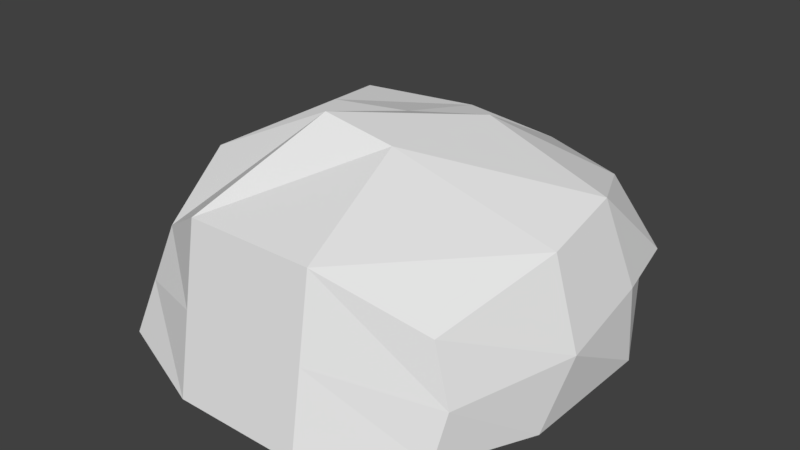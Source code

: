 # Source: Rock1.blend  (saved by Blender 2.79.0; exported with 4.5.12 LTS)
import bpy
from mathutils import Matrix  # noqa: F401  (used for matrix-valued properties, if any)

bpy.ops.wm.read_factory_settings(use_empty=True)
scene = bpy.context.scene
scene.name = 'Scene'

# ---- collections
col_collection_1 = bpy.data.collections.new('Collection 1'); scene.collection.children.link(col_collection_1)

# ---- materials (node trees are filled in below, after node groups)
mat_material = bpy.data.materials.new('Material')
mat_material.alpha_threshold = 0.0
mat_material.use_transparent_shadow = False
mat_material.roughness = 0.5
mat_material.line_color = (0.0, 0.0, 0.0, 1.0)

# ---- material node trees

# ---- world
world_world = bpy.data.worlds.new('World'); scene.world = world_world
world_world.color = (0.05088, 0.05088, 0.05088)
world_world.use_sun_shadow = False
world_world.sun_shadow_jitter_overblur = 0.0
world_world.cycles.sampling_method = 'MANUAL'

# ---- meshes
me_cube = bpy.data.meshes.new('Cube')
me_cube.from_pydata([(0.8087, 0.9388, 0.1389), (0.8177, -0.71, -0.0004582), (-0.8178, -0.8423, 0.02737), (-0.8297, 1.016, 0.02587), (0.7117, 0.7696, 0.7171), (0.7725, -0.6426, 0.5425), (-0.6975, -0.6837, 0.5625), (-0.8548, 0.8512, 0.7628), (1.053, 0.4261, 0.01635), (-1.0, 0.5693, -0.04583), (0.884, 0.3959, 0.7879), (-0.7704, 0.4829, 0.8088), (1.0, -0.2153, -0.04583), (0.9094, -0.02761, 0.7096), (-0.9618, -0.2584, 0.05987), (-0.7704, -0.3018, 0.8088), (0.3333, 1.031, -0.04583), (-0.3333, 1.031, -0.04583), (0.3333, -1.0, -0.04583), (-0.3333, -1.0, -0.04583), (0.2271, 0.9922, 0.7022), (-0.3309, 1.079, 0.71), (0.2936, -0.8257, 0.7608), (-0.3731, -0.8257, 0.7608), (-0.3332, 0.5408, 0.8362), (0.1943, 0.4923, 0.9627), (0.304, 0.4331, 0.006067), (-0.3626, 0.4331, 0.006067), (-0.2154, -0.1672, 1.075), (0.127, -0.1245, 0.9892), (0.304, -0.3515, 0.006067), (-0.3626, -0.3515, 0.006067), (0.9335, 0.8393, 0.3754), (0.8518, -0.6465, 0.2441), (-0.7577, -0.763, 0.2949), (-0.9401, 0.9287, 0.3618), (-0.9953, 0.4786, 0.3535), (1.025, 0.4408, 0.3752), (-0.9762, -0.3276, 0.4063), (1.058, -0.06256, 0.2938), (0.3508, 1.049, 0.2994), (-0.2615, 1.092, 0.3033), (0.3135, -0.9129, 0.3575), (-0.3532, -0.9129, 0.3575)], [], [(31, 19, 2, 14), (28, 15, 6, 23), (39, 13, 5, 33), (43, 23, 6, 34), (36, 11, 7, 35), (41, 17, 3, 35), (38, 15, 11, 36), (32, 4, 10, 37), (21, 7, 11, 24), (17, 27, 9, 3), (34, 6, 15, 38), (37, 10, 13, 39), (24, 11, 15, 28), (27, 31, 14, 9), (8, 12, 30, 26), (26, 30, 31, 27), (10, 25, 29, 13), (25, 24, 28, 29), (0, 8, 26, 16), (16, 26, 27, 17), (4, 20, 25, 10), (20, 21, 24, 25), (32, 0, 16, 40), (40, 16, 17, 41), (33, 5, 22, 42), (42, 22, 23, 43), (13, 29, 22, 5), (29, 28, 23, 22), (12, 1, 18, 30), (30, 18, 19, 31), (18, 42, 43, 19), (1, 33, 42, 18), (20, 40, 41, 21), (4, 32, 40, 20), (8, 37, 39, 12), (2, 34, 38, 14), (0, 32, 37, 8), (14, 38, 36, 9), (21, 41, 35, 7), (9, 36, 35, 3), (19, 43, 34, 2), (12, 39, 33, 1)])
_uv = me_cube.uv_layers.new(name='UVMap')
_uv.uv.foreach_set('vector', [0.6544, 0.4059, 0.6412, 0.5299, 0.5534, 0.4851, 0.5456, 0.3733, 0.8862, 0.2377, 0.9959, 0.262, 0.9999, 0.3499, 0.9238, 0.3655, 0.3147, 0.323, 0.3962, 0.291, 0.3804, 0.436, 0.3187, 0.4238, 0.5888, 0.5892, 0.5375, 0.6495, 0.5008, 0.5809, 0.5271, 0.533, 0.4929, 0.2422, 0.3964, 0.2359, 0.4181, 0.1624, 0.5019, 0.1561, 0.6694, 0.07254, 0.6712, 0.1415, 0.5759, 0.15, 0.5373, 0.09219, 0.4831, 0.3838, 0.4005, 0.3865, 0.3964, 0.2359, 0.4929, 0.2422, 0.2473, 0.1997, 0.2928, 0.1314, 0.3628, 0.1981, 0.2915, 0.2438, 0.8973, 0.0001298, 0.9999, 0.0404, 0.9868, 0.1123, 0.8609, 0.1018, 0.6712, 0.1415, 0.6712, 0.256, 0.5597, 0.2331, 0.5759, 0.15, 0.5006, 0.4739, 0.4459, 0.4631, 0.4005, 0.3865, 0.4831, 0.3838, 0.2915, 0.2438, 0.3628, 0.1981, 0.3962, 0.291, 0.3147, 0.323, 0.8609, 0.1018, 0.9868, 0.1123, 0.9959, 0.262, 0.8862, 0.2377, 0.6712, 0.256, 0.6544, 0.4059, 0.5456, 0.3733, 0.5597, 0.2331, 0.2495, 0.2755, 0.2693, 0.3588, 0.1815, 0.4243, 0.137, 0.2992, 0.137, 0.2992, 0.1815, 0.4243, 0.07018, 0.4907, 0.002772, 0.3247, 0.6738, 0.1414, 0.8034, 0.1183, 0.8245, 0.233, 0.6714, 0.2225, 0.8034, 0.1183, 0.8609, 0.1018, 0.8862, 0.2377, 0.8245, 0.233, 0.2082, 0.2122, 0.2495, 0.2755, 0.137, 0.2992, 0.1348, 0.1988, 0.1348, 0.1988, 0.137, 0.2992, 0.002772, 0.3247, 0.0001298, 0.1812, 0.7023, 0.06806, 0.7917, 0.02124, 0.8034, 0.1183, 0.6738, 0.1414, 0.7917, 0.02124, 0.8973, 0.0001298, 0.8609, 0.1018, 0.8034, 0.1183, 0.2473, 0.1997, 0.2082, 0.2122, 0.1348, 0.1988, 0.1635, 0.145, 0.1635, 0.145, 0.1348, 0.1988, 0.0001298, 0.1812, 0.03774, 0.09758, 0.3187, 0.4238, 0.3804, 0.436, 0.3962, 0.5651, 0.3143, 0.5336, 0.3143, 0.5336, 0.3962, 0.5651, 0.3307, 0.7021, 0.2478, 0.6575, 0.6714, 0.2225, 0.8245, 0.233, 0.7951, 0.3687, 0.6923, 0.3448, 0.8245, 0.233, 0.8862, 0.2377, 0.9238, 0.3655, 0.7951, 0.3687, 0.2693, 0.3588, 0.2789, 0.431, 0.2468, 0.5023, 0.1815, 0.4243, 0.1815, 0.4243, 0.2468, 0.5023, 0.1669, 0.6052, 0.07018, 0.4907, 0.2468, 0.5023, 0.3143, 0.5336, 0.2478, 0.6575, 0.1669, 0.6052, 0.2789, 0.431, 0.3187, 0.4238, 0.3143, 0.5336, 0.2468, 0.5023, 0.1884, 0.05773, 0.1635, 0.145, 0.03774, 0.09758, 0.06319, 0.0001298, 0.2928, 0.1314, 0.2473, 0.1997, 0.1635, 0.145, 0.1884, 0.05773, 0.2495, 0.2755, 0.2915, 0.2438, 0.3147, 0.323, 0.2693, 0.3588, 0.5534, 0.4851, 0.5006, 0.4739, 0.4831, 0.3838, 0.5456, 0.3733, 0.2082, 0.2122, 0.2473, 0.1997, 0.2915, 0.2438, 0.2495, 0.2755, 0.5456, 0.3733, 0.4831, 0.3838, 0.4929, 0.2422, 0.5597, 0.2331, 0.6386, 0.0001298, 0.6694, 0.07254, 0.5373, 0.09219, 0.5299, 0.01297, 0.5597, 0.2331, 0.4929, 0.2422, 0.5019, 0.1561, 0.5759, 0.15, 0.6412, 0.5299, 0.5888, 0.5892, 0.5271, 0.533, 0.5534, 0.4851, 0.2693, 0.3588, 0.3147, 0.323, 0.3187, 0.4238, 0.2789, 0.431])
me_cube.materials.append(mat_material)
me_cube.use_remesh_preserve_volume = False
me_cube.use_remesh_preserve_attributes = False
me_cube.use_mirror_vertex_groups = False
me_cube.update()

# ---- objects
ob_cube = bpy.data.objects.new('Cube', me_cube)

# ---- transforms, parenting, visibility, modifiers, constraints
ob_cube.location = (0.0, 0.0, 0.0)
ob_cube.lock_rotations_4d = False
ob_cube.empty_display_type = 'ARROWS'
ob_cube.lineart.crease_threshold = 0.0

# ---- collection membership
col_collection_1.objects.link(ob_cube)

# ---- scene / render settings (as saved in the file)
scene.frame_start = 1; scene.frame_end = 250; scene.frame_set(1)
scene.render.engine = 'BLENDER_EEVEE_NEXT'
scene.render.resolution_percentage = 50
scene.render.dither_intensity = 0.0
scene.cycles.use_denoising = False
scene.cycles.samples = 128
scene.cycles.sampling_pattern = 'TABULATED_SOBOL'
scene.cycles.use_adaptive_sampling = False
scene.cycles.use_light_tree = False
scene.cycles.blur_glossy = 0.0
scene.cycles.sample_clamp_indirect = 0.0
scene.view_settings.view_transform = 'Standard'
bpy.context.view_layer.update()

# ---- added for rendering (the .blend has no active camera and no usable light): camera, sun
cam_auto = bpy.data.cameras.new('AutoCamera')
cam_auto.lens = 50.0
cam_auto.sensor_width = 36.0
cam_auto.clip_end = 1000.0
ob_auto_camera = bpy.data.objects.new('AutoCamera', cam_auto)
scene.collection.objects.link(ob_auto_camera)
ob_auto_camera.location = (2.93506, -3.44148, 2.83947)
ob_auto_camera.rotation_euler = (1.09748, -7.21219e-08, 0.694738)
scene.camera = ob_auto_camera
light_auto_sun = bpy.data.lights.new('AutoSun', 'SUN')
light_auto_sun.energy = 3.0
light_auto_sun.angle = 0.0523599
ob_auto_sun = bpy.data.objects.new('AutoSun', light_auto_sun)
scene.collection.objects.link(ob_auto_sun)
ob_auto_sun.rotation_euler = (0.872665, 0.174533, 0.523599)
bpy.context.view_layer.update()
